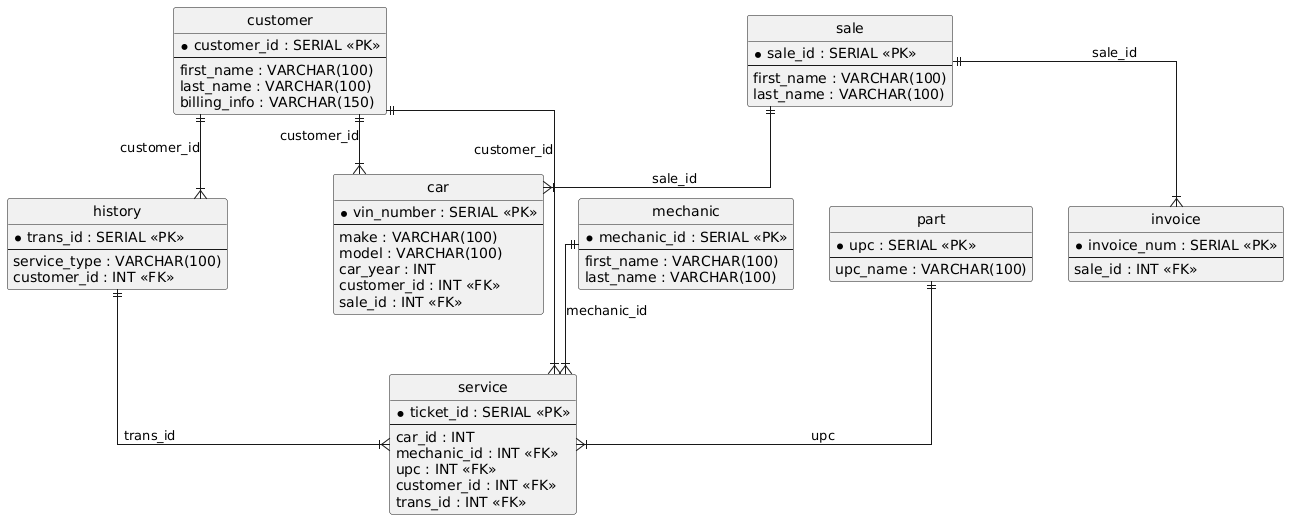

The diagram above was rendered by PlantUML. Its source (embedded in the PNG):
@startuml
hide circle
skinparam linetype ortho

entity "customer" as customer {
  * customer_id : SERIAL <<PK>>
  --
  first_name : VARCHAR(100)
  last_name : VARCHAR(100)
  billing_info : VARCHAR(150)
}

entity "mechanic" as mechanic {
  * mechanic_id : SERIAL <<PK>>
  --
  first_name : VARCHAR(100)
  last_name : VARCHAR(100)
}

entity "part" as part {
  * upc : SERIAL <<PK>>
  --
  upc_name : VARCHAR(100)
}

entity "history" as history {
  * trans_id : SERIAL <<PK>>
  --
  service_type : VARCHAR(100)
  customer_id : INT <<FK>>
}

entity "service" as service {
  * ticket_id : SERIAL <<PK>>
  --
  car_id : INT
  mechanic_id : INT <<FK>>
  upc : INT <<FK>>
  customer_id : INT <<FK>>
  trans_id : INT <<FK>>
}

entity "sale" as sale {
  * sale_id : SERIAL <<PK>>
  --
  first_name : VARCHAR(100)
  last_name : VARCHAR(100)
}

entity "invoice" as invoice {
  * invoice_num : SERIAL <<PK>>
  --
  sale_id : INT <<FK>>
}

entity "car" as car {
  * vin_number : SERIAL <<PK>>
  --
  make : VARCHAR(100)
  model : VARCHAR(100)
  car_year : INT
  customer_id : INT <<FK>>
  sale_id : INT <<FK>>
}

customer ||--|{ history : "customer_id"
mechanic ||--|{ service : "mechanic_id"
part ||--|{ service : "upc"
customer ||--|{ service : "customer_id"
history ||--|{ service : "trans_id"
sale ||--|{ invoice : "sale_id"
customer ||--|{ car : "customer_id"
sale ||--|{ car : "sale_id"
@enduml